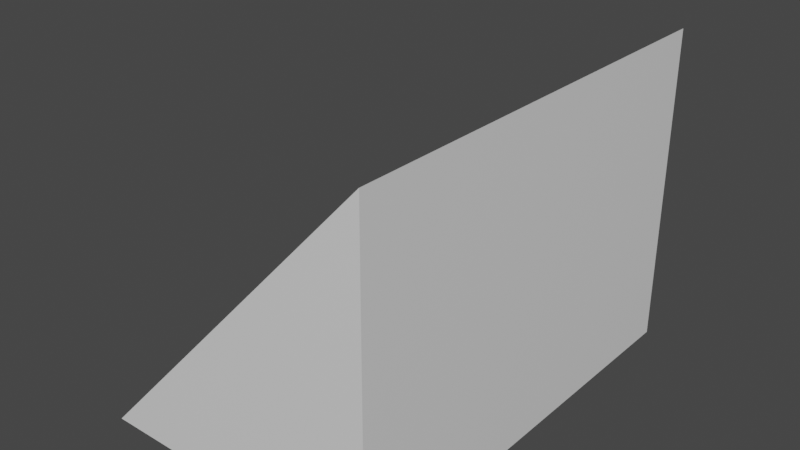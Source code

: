 # Source: Target4.blend  (saved by Blender 3.2.14; exported with 4.5.12 LTS)
import bpy
from mathutils import Matrix  # noqa: F401  (used for matrix-valued properties, if any)

bpy.ops.wm.read_factory_settings(use_empty=True)
scene = bpy.context.scene
scene.name = 'Scene'

# ---- materials (node trees are filled in below, after node groups)
mat_material = bpy.data.materials.new('Material')
mat_material.alpha_threshold = 0.0
mat_material.use_transparent_shadow = False
mat_material.line_color = (0.0, 0.0, 0.0, 1.0)

# ---- material node trees
mat_material.use_nodes = True; mat_material.node_tree.nodes.clear()
_N = mat_material.node_tree.nodes; _L = mat_material.node_tree.links
n0 = _N.new('ShaderNodeOutputMaterial'); n0.name = 'Material Output'; n0.location = (300, 300)
n1 = _N.new('ShaderNodeBsdfPrincipled'); n1.name = 'Principled BSDF'; n1.location = (10, 300)
n1.distribution = 'GGX'
n1.subsurface_method = 'RANDOM_WALK_SKIN'
n1.inputs[2].default_value = 0.4
n1.inputs[3].default_value = 1.45
n1.inputs[27].default_value = (0.0, 0.0, 0.0, 1.0)
n1.inputs[28].default_value = 1.0
_L.new(n1.outputs[0], n0.inputs[0])
n0.is_active_output = True

# ---- world
world_world = bpy.data.worlds.new('World'); scene.world = world_world
world_world.use_nodes = True; world_world.node_tree.nodes.clear()
_N = world_world.node_tree.nodes; _L = world_world.node_tree.links
n0 = _N.new('ShaderNodeOutputWorld'); n0.name = 'World Output'; n0.location = (300, 300)
n1 = _N.new('ShaderNodeBackground'); n1.name = 'Background'; n1.location = (10, 300)
n1.inputs[0].default_value = (0.05088, 0.05088, 0.05088, 1.0)
_L.new(n1.outputs[0], n0.inputs[0])
n0.is_active_output = True
world_world.color = (0.05088, 0.05088, 0.05088)
world_world.use_sun_shadow = False
world_world.sun_shadow_jitter_overblur = 0.0

# ---- meshes
me_cube_004 = bpy.data.meshes.new('Cube.004')
me_cube_004.from_pydata([(0.3341, 1.0, 1.333), (-0.6659, 1.0, -0.667), (0.3341, -0.9998, 1.333), (-0.6659, -0.9998, -0.667), (0.3303, -1.001, -0.6652), (0.3332, 1.0, -0.667)], [], [(3, 2, 0, 1), (1, 5, 4, 3), (1, 0, 5), (4, 2, 3), (2, 4, 5, 0)])
_uv = me_cube_004.uv_layers.new(name='UVMap')
_uv.uv.foreach_set('vector', [0.375, 0.0, 0.625, 0.0, 0.625, 0.25, 0.375, 0.25, 0.125, 0.5, 0.2045, 0.5, 0.204, 0.75, 0.125, 0.75, 0.375, 0.25, 0.625, 0.25, 0.375, 0.3295, 0.375, 0.921, 0.625, 1.0, 0.375, 1.0, 0.625, 1.0, 0.375, 0.921, 0.2045, 0.5, 0.625, 0.25])
me_cube_004.materials.append(mat_material)
me_cube_004.use_mirror_vertex_groups = False
me_cube_004.update()

# ---- objects
ob_cube_004 = bpy.data.objects.new('Cube.004', me_cube_004)

# ---- transforms, parenting, visibility, modifiers, constraints
ob_cube_004.location = (-4.601, -0.0001631, -0.2451)
ob_cube_004.scale = (1.358, 1.0, 0.7359)
ob_cube_004.lock_rotations_4d = False
ob_cube_004.empty_display_type = 'ARROWS'
ob_cube_004.lineart.crease_threshold = 0.0

# ---- collection membership
scene.collection.objects.link(ob_cube_004)

# ---- scene / render settings (as saved in the file)
scene.frame_start = 1; scene.frame_end = 250; scene.frame_set(1)
scene.render.engine = 'BLENDER_EEVEE_NEXT'
scene.cycles.sampling_pattern = 'TABULATED_SOBOL'
scene.cycles.use_light_tree = False
scene.view_settings.view_transform = 'Filmic'
bpy.context.view_layer.update()

# ---- added for rendering (the .blend has no active camera and no usable light): camera, sun
cam_auto = bpy.data.cameras.new('AutoCamera')
cam_auto.lens = 50.0
cam_auto.sensor_width = 36.0
cam_auto.clip_end = 1000.0
ob_auto_camera = bpy.data.objects.new('AutoCamera', cam_auto)
scene.collection.objects.link(ob_auto_camera)
ob_auto_camera.location = (-2.20744, -3.14359, 2.0954)
ob_auto_camera.rotation_euler = (1.09748, -7.21219e-08, 0.694738)
scene.camera = ob_auto_camera
light_auto_sun = bpy.data.lights.new('AutoSun', 'SUN')
light_auto_sun.energy = 3.0
light_auto_sun.angle = 0.0523599
ob_auto_sun = bpy.data.objects.new('AutoSun', light_auto_sun)
scene.collection.objects.link(ob_auto_sun)
ob_auto_sun.rotation_euler = (0.872665, 0.174533, 0.523599)
bpy.context.view_layer.update()
